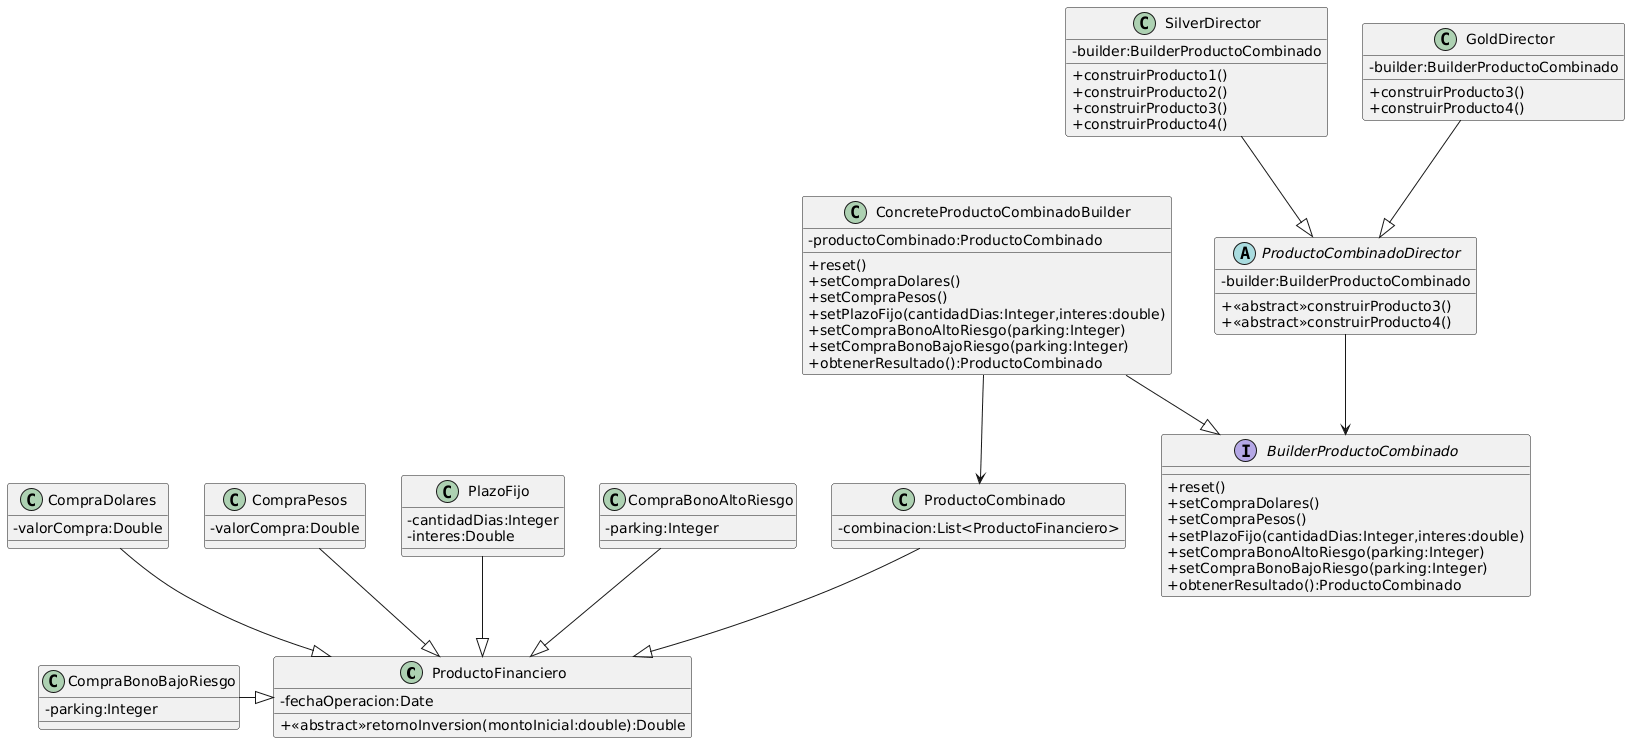

The diagram above was rendered by PlantUML. Its source (embedded in the PNG):
@startuml
skinparam classAttributeIconSize 0

Class ProductoFinanciero{
-fechaOperacion:Date

+<<abstract>>retornoInversion(montoInicial:double):Double
}

Class CompraDolares{
-valorCompra:Double
}

Class CompraPesos{
-valorCompra:Double
}

Class PlazoFijo{
-cantidadDias:Integer
-interes:Double
}

Class CompraBonoBajoRiesgo{
-parking:Integer
}

Class CompraBonoAltoRiesgo{
-parking:Integer
}

Class ProductoCombinado{
-combinacion:List<ProductoFinanciero>
}

Interface BuilderProductoCombinado{
+reset()
+setCompraDolares()
+setCompraPesos()
+setPlazoFijo(cantidadDias:Integer,interes:double)
+setCompraBonoAltoRiesgo(parking:Integer)
+setCompraBonoBajoRiesgo(parking:Integer)
+obtenerResultado():ProductoCombinado
}

class ConcreteProductoCombinadoBuilder{
-productoCombinado:ProductoCombinado
+reset()
+setCompraDolares()
+setCompraPesos()
+setPlazoFijo(cantidadDias:Integer,interes:double)
+setCompraBonoAltoRiesgo(parking:Integer)
+setCompraBonoBajoRiesgo(parking:Integer)
+obtenerResultado():ProductoCombinado
}

abstract ProductoCombinadoDirector{
-builder:BuilderProductoCombinado

+<<abstract>>construirProducto3()
+<<abstract>>construirProducto4()
}

class SilverDirector{
-builder:BuilderProductoCombinado

+construirProducto1()
+construirProducto2()
+construirProducto3()
+construirProducto4()
}

class GoldDirector{
-builder:BuilderProductoCombinado

+construirProducto3()
+construirProducto4()
}

ConcreteProductoCombinadoBuilder--|>BuilderProductoCombinado
ConcreteProductoCombinadoBuilder-->ProductoCombinado
ProductoCombinadoDirector-->BuilderProductoCombinado
SilverDirector--|>ProductoCombinadoDirector
GoldDirector--|>ProductoCombinadoDirector

CompraDolares--|>ProductoFinanciero
CompraPesos--|>ProductoFinanciero
PlazoFijo--|>ProductoFinanciero
CompraBonoBajoRiesgo-|>ProductoFinanciero
CompraBonoAltoRiesgo--|>ProductoFinanciero
ProductoCombinado--|>ProductoFinanciero
@enduml